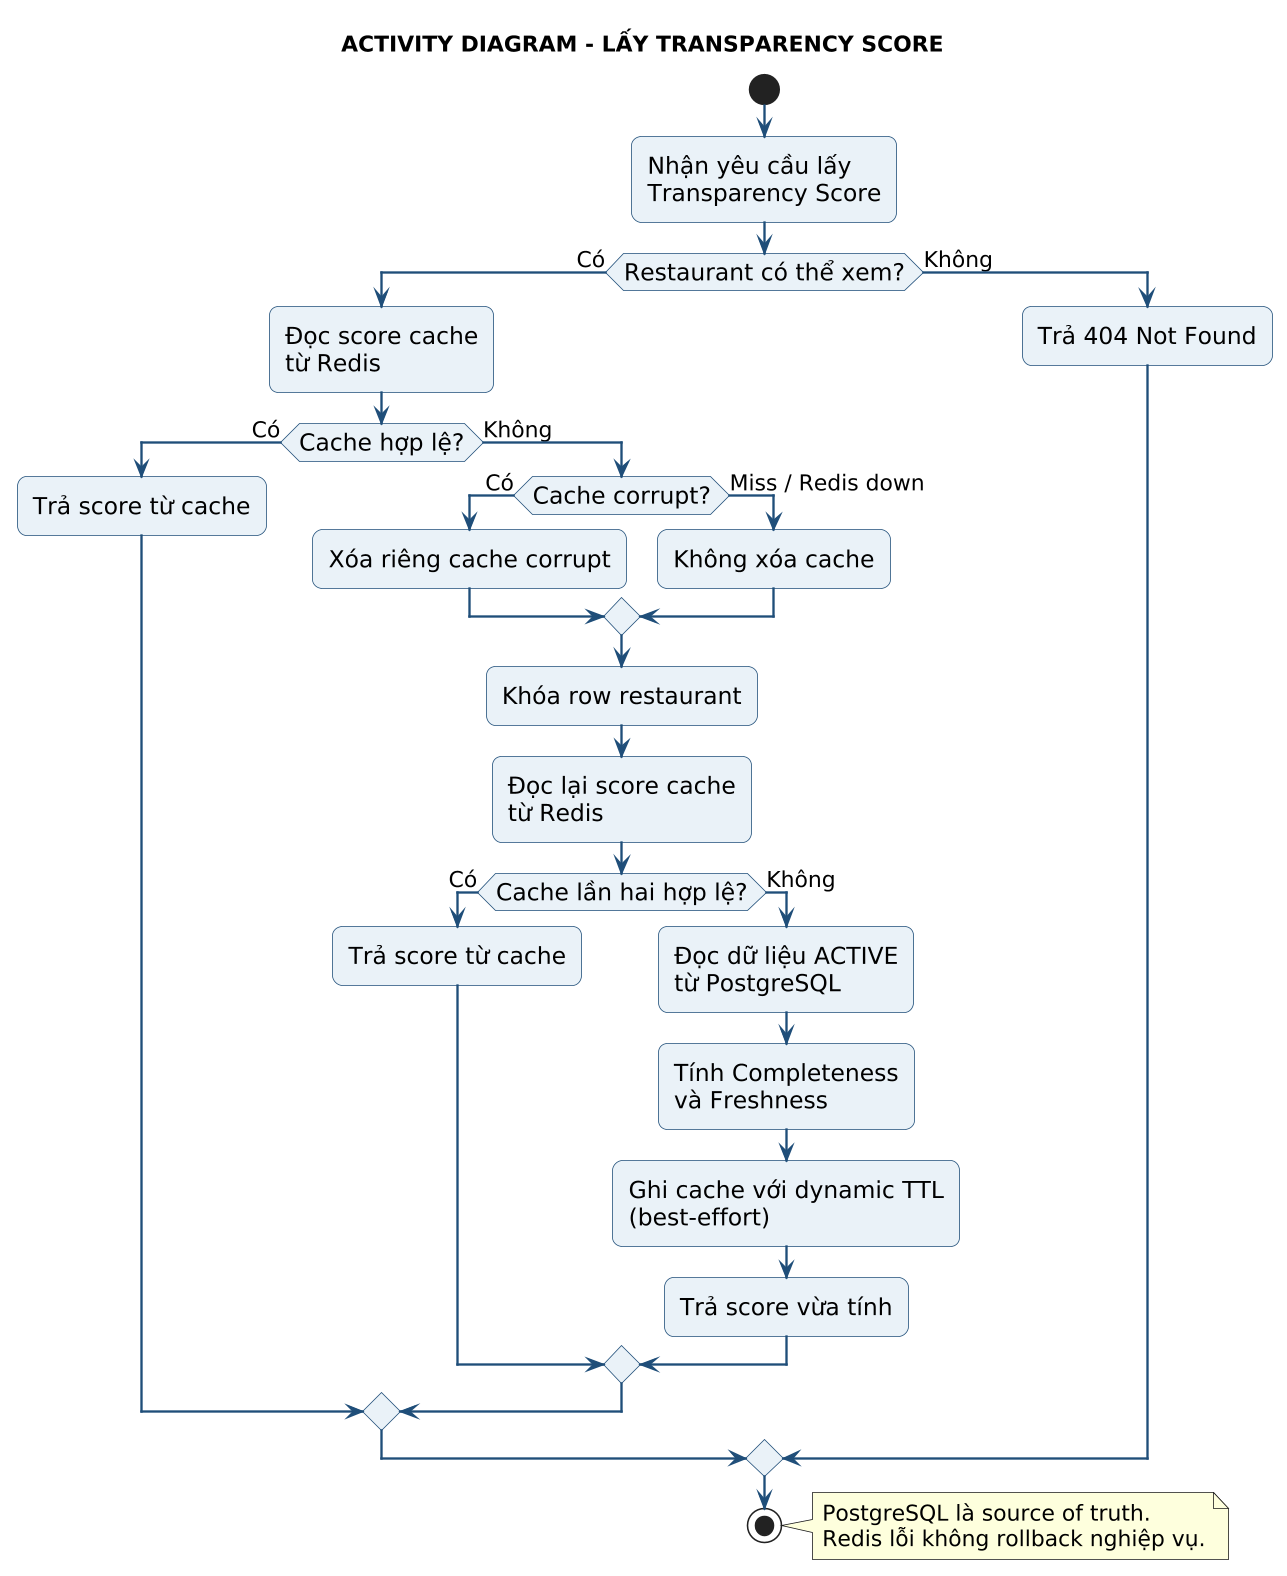

The diagram above was rendered by PlantUML. Its source (embedded in the PNG):
@startuml
title ACTIVITY DIAGRAM - LẤY TRANSPARENCY SCORE

skinparam dpi 150
skinparam defaultFontName Arial
skinparam defaultFontSize 15
skinparam shadowing false
skinparam roundcorner 12
skinparam nodesep 75
skinparam ranksep 90
skinparam ArrowFontSize 14
skinparam ArrowThickness 1.5
skinparam NoteFontSize 14
skinparam activity {
  FontSize 15
  DiamondFontSize 15
  BackgroundColor #EAF2F8
  BorderColor #1F4E79
  ArrowColor #1F4E79
}

start
:Nhận yêu cầu lấy\nTransparency Score;

if (Restaurant có thể xem?) then (Có)
  :Đọc score cache\ntừ Redis;

  if (Cache hợp lệ?) then (Có)
    :Trả score từ cache;
  else (Không)
    if (Cache corrupt?) then (Có)
      :Xóa riêng cache corrupt;
    else (Miss / Redis down)
      :Không xóa cache;
    endif

    :Khóa row restaurant;
    :Đọc lại score cache\ntừ Redis;
    if (Cache lần hai hợp lệ?) then (Có)
      :Trả score từ cache;
    else (Không)
      :Đọc dữ liệu ACTIVE\ntừ PostgreSQL;
      :Tính Completeness\nvà Freshness;
      :Ghi cache với dynamic TTL\n(best-effort);
      :Trả score vừa tính;
    endif
  endif

else (Không)
  :Trả 404 Not Found;
endif

stop

note right
  PostgreSQL là source of truth.
  Redis lỗi không rollback nghiệp vụ.
end note
@enduml